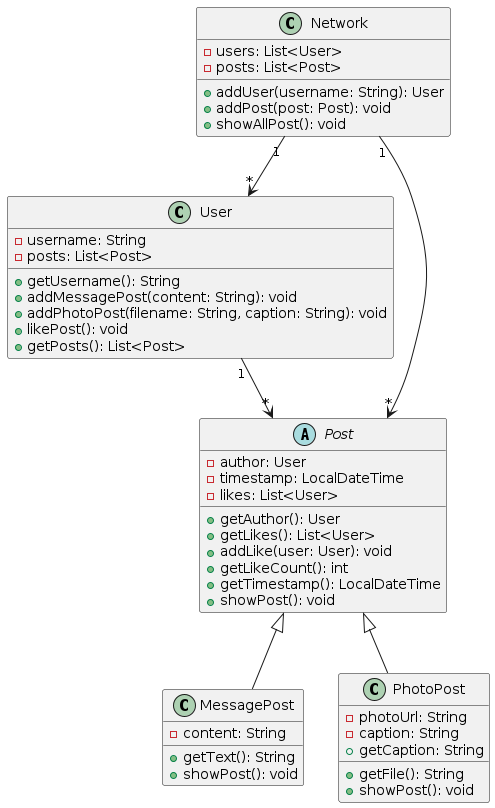

The diagram above was rendered by PlantUML. Its source (embedded in the PNG):
@startuml Network App
 
class Network {
  - users: List<User>
  - posts: List<Post>
  + addUser(username: String): User
  + addPost(post: Post): void
  + showAllPost(): void
}

class User {
  - username: String
  - posts: List<Post>
  + getUsername(): String
  + addMessagePost(content: String): void
  + addPhotoPost(filename: String, caption: String): void
  + likePost(): void
  + getPosts(): List<Post>
}

abstract class Post {
  - author: User
  - timestamp: LocalDateTime
  - likes: List<User>
  + getAuthor(): User
  + getLikes(): List<User>
  + addLike(user: User): void
  + getLikeCount(): int
  + getTimestamp(): LocalDateTime
  + showPost(): void
}

class MessagePost {
  - content: String
  + getText(): String
  + showPost(): void
}

class PhotoPost {
  - photoUrl: String
  - caption: String
  + getFile(): String
  + getCaption: String
  + showPost(): void
}

Network "1" --> "*" User
Network "1" --> "*" Post
User "1" --> "*" Post
Post <|-- MessagePost
Post <|-- PhotoPost

@enduml